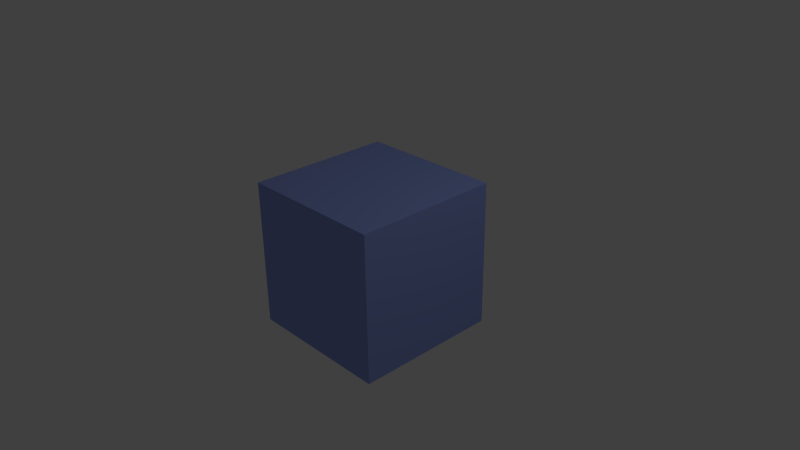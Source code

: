# Source: cube.blend  (saved by Blender 2.68.0; exported with 4.5.12 LTS)
import bpy
from mathutils import Matrix  # noqa: F401  (used for matrix-valued properties, if any)

bpy.ops.wm.read_factory_settings(use_empty=True)
scene = bpy.context.scene
scene.name = 'Scene'

# ---- collections
col_collection_1 = bpy.data.collections.new('Collection 1'); scene.collection.children.link(col_collection_1)

# ---- materials (node trees are filled in below, after node groups)
mat_material = bpy.data.materials.new('Material')
mat_material.alpha_threshold = 0.0
mat_material.use_transparent_shadow = False
mat_material.diffuse_color = (0.2851, 0.3706, 0.8, 1.0)
mat_material.specular_color = (0.7983, 0.7251, 1.0)
mat_material.roughness = 0.5
mat_material.specular_intensity = 0.9919
mat_material.line_color = (0.0, 0.0, 0.0, 1.0)

# ---- material node trees

# ---- world
world_world = bpy.data.worlds.new('World'); scene.world = world_world
world_world.color = (0.05088, 0.05088, 0.05088)
world_world.use_sun_shadow = False
world_world.sun_shadow_jitter_overblur = 0.0
world_world.cycles.sampling_method = 'MANUAL'
world_world.cycles.sample_map_resolution = 256

# ---- cameras
cam_camera = bpy.data.cameras.new('Camera')
cam_camera.clip_end = 100.0
cam_camera.lens = 35.0
cam_camera.sensor_width = 32.0
cam_camera.sensor_height = 18.0
cam_camera.ortho_scale = 7.314
cam_camera.dof.focus_distance = 0.0
cam_camera.dof.aperture_fstop = 128.0

# ---- lights
light_lamp = bpy.data.lights.new('Lamp', 'POINT')
light_lamp.transmission_factor = 0.0
light_lamp.cutoff_distance = 30.0
light_lamp.energy = 100.0
light_lamp.shadow_buffer_clip_start = 1.001
light_lamp.shadow_soft_size = 0.1
light_lamp.shadow_maximum_resolution = 0.006
light_lamp.use_absolute_resolution = True
light_lamp.cycles.use_multiple_importance_sampling = False

# ---- meshes
me_cube = bpy.data.meshes.new('Cube')
me_cube.from_pydata([(1.0, 1.0, -1.0), (1.0, -1.0, -1.0), (-1.0, -1.0, -1.0), (-1.0, 1.0, -1.0), (1.0, 1.0, 1.0), (1.0, -1.0, 1.0), (-1.0, -1.0, 1.0), (-1.0, 1.0, 1.0)], [], [(0, 1, 2, 3), (4, 7, 6, 5), (0, 4, 5, 1), (1, 5, 6, 2), (2, 6, 7, 3), (4, 0, 3, 7)])
me_cube.materials.append(mat_material)
me_cube.use_remesh_preserve_volume = False
me_cube.use_remesh_preserve_attributes = False
me_cube.use_mirror_vertex_groups = False
me_cube.update()

# ---- objects
ob_cube = bpy.data.objects.new('Cube', me_cube)
ob_lamp = bpy.data.objects.new('Lamp', light_lamp)
ob_camera = bpy.data.objects.new('Camera', cam_camera)

# ---- transforms, parenting, visibility, modifiers, constraints
ob_cube.location = (0.0, 0.0, 0.0)
ob_cube.lock_rotations_4d = False
ob_cube.empty_display_type = 'ARROWS'
ob_cube.lineart.crease_threshold = 0.0
ob_lamp.location = (4.076, 1.005, 5.904)
ob_lamp.rotation_euler = (0.6503, 0.05522, 1.866)
ob_lamp.lock_rotations_4d = False
ob_lamp.empty_display_type = 'ARROWS'
ob_lamp.color = (0.0, 0.0, 0.0, 0.0)
ob_lamp.lineart.crease_threshold = 0.0
ob_camera.location = (7.481, -6.508, 5.344)
ob_camera.rotation_euler = (1.109, 0.01082, 0.8149)
ob_camera.lock_rotations_4d = False
ob_camera.empty_display_type = 'ARROWS'
ob_camera.color = (0.0, 0.0, 0.0, 0.0)
ob_camera.display_type = 'WIRE'
ob_camera.lineart.crease_threshold = 0.0

# ---- collection membership
col_collection_1.objects.link(ob_cube)
col_collection_1.objects.link(ob_lamp)
col_collection_1.objects.link(ob_camera)

# ---- scene / render settings (as saved in the file)
scene.camera = ob_camera
scene.frame_start = 1; scene.frame_end = 250; scene.frame_set(1)
scene.render.engine = 'BLENDER_EEVEE_NEXT'
scene.render.image_settings.color_mode = 'RGB'
scene.render.image_settings.compression = 90
scene.render.resolution_percentage = 50
scene.render.dither_intensity = 0.0
scene.cycles.use_denoising = False
scene.cycles.samples = 10
scene.cycles.sampling_pattern = 'TABULATED_SOBOL'
scene.cycles.light_sampling_threshold = 0.0
scene.cycles.use_adaptive_sampling = False
scene.cycles.use_light_tree = False
scene.cycles.blur_glossy = 0.0
scene.cycles.volume_bounces = 1
scene.cycles.pixel_filter_type = 'GAUSSIAN'
scene.cycles.sample_clamp_indirect = 0.0
scene.view_settings.view_transform = 'Standard'
bpy.context.view_layer.update()
